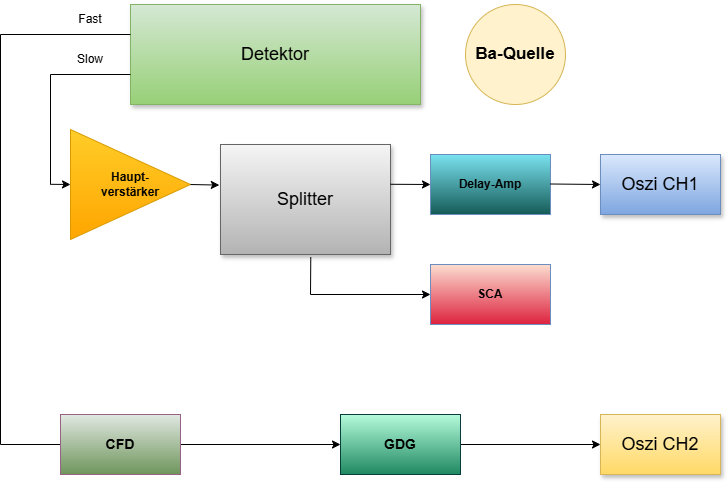

The diagram above was exported from draw.io. Its source (the exported page's mxGraphModel, read from the mxfile embedded in the PNG):
<mxGraphModel dx="1030" dy="623" grid="1" gridSize="10" guides="1" tooltips="1" connect="1" arrows="1" fold="1" page="1" pageScale="1" pageWidth="827" pageHeight="1169" math="0" shadow="0">
  <root>
    <mxCell id="0" />
    <mxCell id="1" parent="0" />
    <mxCell id="lgFmOelbJ9ab-hmPTWPL-1" parent="1" style="whiteSpace=wrap;html=1;shadow=1;fontSize=18;labelBackgroundColor=none;fillColor=#dae8fc;gradientColor=#7ea6e0;strokeColor=#6c8ebf;" value="Oszi CH1" vertex="1">
      <mxGeometry height="60" width="120" x="680" y="270" as="geometry" />
    </mxCell>
    <mxCell id="lgFmOelbJ9ab-hmPTWPL-2" parent="1" style="whiteSpace=wrap;html=1;shadow=1;fontSize=18;labelBackgroundColor=none;fillColor=#d5e8d4;strokeColor=#82b366;gradientColor=#97d077;" value="&lt;font style=&quot;color: light-dark(rgb(0, 0, 0), rgb(0, 0, 0));&quot;&gt;Detektor&lt;/font&gt;" vertex="1">
      <mxGeometry height="100" width="290" x="210" y="120" as="geometry" />
    </mxCell>
    <mxCell id="lgFmOelbJ9ab-hmPTWPL-3" edge="1" parent="1" source="lgFmOelbJ9ab-hmPTWPL-10" style="edgeStyle=elbowEdgeStyle;rounded=0;html=1;startArrow=none;startFill=0;jettySize=auto;orthogonalLoop=1;fontSize=18;elbow=vertical;labelBackgroundColor=none;fontColor=default;" value="">
      <mxGeometry relative="1" as="geometry">
        <mxPoint x="340" y="299.5" as="sourcePoint" />
        <mxPoint x="210" y="299.5" as="targetPoint" />
      </mxGeometry>
    </mxCell>
    <mxCell id="lgFmOelbJ9ab-hmPTWPL-4" edge="1" parent="1" style="endArrow=none;html=1;rounded=0;labelBackgroundColor=none;fontColor=default;" value="">
      <mxGeometry height="50" relative="1" width="50" as="geometry">
        <mxPoint x="80" y="150" as="sourcePoint" />
        <mxPoint x="210" y="150" as="targetPoint" />
      </mxGeometry>
    </mxCell>
    <mxCell id="lgFmOelbJ9ab-hmPTWPL-5" parent="1" style="whiteSpace=wrap;html=1;shadow=1;fontSize=18;labelBackgroundColor=none;fillColor=#f5f5f5;strokeColor=#666666;gradientColor=#b3b3b3;" value="Splitter" vertex="1">
      <mxGeometry height="110" width="170" x="300" y="260" as="geometry" />
    </mxCell>
    <mxCell id="lgFmOelbJ9ab-hmPTWPL-6" edge="1" parent="1" style="endArrow=none;html=1;rounded=0;labelBackgroundColor=none;fontColor=default;" value="">
      <mxGeometry height="50" relative="1" width="50" as="geometry">
        <mxPoint x="130" y="300" as="sourcePoint" />
        <mxPoint x="130" y="190" as="targetPoint" />
      </mxGeometry>
    </mxCell>
    <mxCell id="lgFmOelbJ9ab-hmPTWPL-7" edge="1" parent="1" style="endArrow=none;html=1;rounded=0;labelBackgroundColor=none;fontColor=default;" value="">
      <mxGeometry height="50" relative="1" width="50" as="geometry">
        <mxPoint x="130" y="190" as="sourcePoint" />
        <mxPoint x="210" y="190" as="targetPoint" />
      </mxGeometry>
    </mxCell>
    <mxCell id="lgFmOelbJ9ab-hmPTWPL-8" parent="1" style="text;html=1;whiteSpace=wrap;strokeColor=none;fillColor=none;align=center;verticalAlign=middle;rounded=0;" value="Fast" vertex="1">
      <mxGeometry height="30" width="60" x="140" y="120" as="geometry" />
    </mxCell>
    <mxCell id="lgFmOelbJ9ab-hmPTWPL-9" parent="1" style="text;html=1;whiteSpace=wrap;strokeColor=none;fillColor=none;align=center;verticalAlign=middle;rounded=0;" value="Slow" vertex="1">
      <mxGeometry height="30" width="60" x="140" y="160" as="geometry" />
    </mxCell>
    <mxCell id="lgFmOelbJ9ab-hmPTWPL-10" parent="1" style="triangle;whiteSpace=wrap;html=1;align=center;labelBackgroundColor=none;fillColor=#ffcd28;strokeColor=#d79b00;gradientColor=#ffa500;" value="&lt;div style=&quot;&quot;&gt;&lt;span style=&quot;&quot;&gt;&lt;b&gt;Haupt-&lt;/b&gt;&lt;/span&gt;&lt;/div&gt;&lt;div style=&quot;&quot;&gt;&lt;b&gt;verstärker&lt;/b&gt;&lt;/div&gt;" vertex="1">
      <mxGeometry height="110" width="120" x="150" y="245" as="geometry" />
    </mxCell>
    <mxCell id="lgFmOelbJ9ab-hmPTWPL-11" edge="1" parent="1" style="edgeStyle=elbowEdgeStyle;rounded=0;html=1;startArrow=none;startFill=0;jettySize=auto;orthogonalLoop=1;fontSize=18;elbow=vertical;labelBackgroundColor=none;fontColor=default;entryX=0;entryY=0.5;entryDx=0;entryDy=0;" target="lgFmOelbJ9ab-hmPTWPL-10" value="">
      <mxGeometry relative="1" as="geometry">
        <Array as="points" />
        <mxPoint x="130" y="299.8" as="sourcePoint" />
        <mxPoint x="690" y="300" as="targetPoint" />
      </mxGeometry>
    </mxCell>
    <mxCell id="lgFmOelbJ9ab-hmPTWPL-12" parent="1" style="rounded=0;whiteSpace=wrap;html=1;" value="" vertex="1">
      <mxGeometry height="60" width="120" x="510" y="270" as="geometry" />
    </mxCell>
    <mxCell id="lgFmOelbJ9ab-hmPTWPL-13" parent="1" style="rounded=0;whiteSpace=wrap;html=1;" value="" vertex="1">
      <mxGeometry height="60" width="120" x="510" y="380" as="geometry" />
    </mxCell>
    <mxCell id="lgFmOelbJ9ab-hmPTWPL-14" edge="1" parent="1" source="lgFmOelbJ9ab-hmPTWPL-10" style="endArrow=classic;html=1;rounded=0;exitX=1;exitY=0.5;exitDx=0;exitDy=0;entryX=-0.007;entryY=0.369;entryDx=0;entryDy=0;entryPerimeter=0;" target="lgFmOelbJ9ab-hmPTWPL-5" value="">
      <mxGeometry height="50" relative="1" width="50" as="geometry">
        <mxPoint x="450" y="400" as="sourcePoint" />
        <mxPoint x="303" y="298" as="targetPoint" />
      </mxGeometry>
    </mxCell>
    <mxCell id="lgFmOelbJ9ab-hmPTWPL-15" edge="1" parent="1" style="endArrow=classic;html=1;rounded=0;exitX=1.002;exitY=0.449;exitDx=0;exitDy=0;exitPerimeter=0;entryX=0;entryY=0.5;entryDx=0;entryDy=0;" target="lgFmOelbJ9ab-hmPTWPL-18" value="">
      <mxGeometry height="50" relative="1" width="50" as="geometry">
        <mxPoint x="470" y="299.77" as="sourcePoint" />
        <mxPoint x="510.02" y="299.91999999999996" as="targetPoint" />
      </mxGeometry>
    </mxCell>
    <mxCell id="lgFmOelbJ9ab-hmPTWPL-16" parent="1" style="text;html=1;whiteSpace=wrap;strokeColor=#6c8ebf;fillColor=light-dark(#fbddd0, #1d293b);align=center;verticalAlign=middle;rounded=0;gradientColor=light-dark(#dd223e, #436697);" value="&lt;b&gt;SCA&lt;/b&gt;" vertex="1">
      <mxGeometry height="60" width="120" x="510" y="380" as="geometry" />
    </mxCell>
    <mxCell id="lgFmOelbJ9ab-hmPTWPL-17" edge="1" parent="1" source="lgFmOelbJ9ab-hmPTWPL-12" style="edgeStyle=elbowEdgeStyle;rounded=0;html=1;startArrow=none;startFill=0;jettySize=auto;orthogonalLoop=1;fontSize=18;elbow=vertical;labelBackgroundColor=none;fontColor=default;entryX=0;entryY=0.5;entryDx=0;entryDy=0;" target="lgFmOelbJ9ab-hmPTWPL-18" value="">
      <mxGeometry relative="1" as="geometry">
        <Array as="points" />
        <mxPoint x="630" y="300" as="sourcePoint" />
        <mxPoint x="760" y="300" as="targetPoint" />
      </mxGeometry>
    </mxCell>
    <mxCell id="lgFmOelbJ9ab-hmPTWPL-18" parent="1" style="text;html=1;whiteSpace=wrap;strokeColor=#6c8ebf;fillColor=light-dark(#7ae2f0, #1d293b);align=center;verticalAlign=middle;rounded=0;gradientColor=light-dark(#155b57, #436697);" value="&lt;b&gt;Delay-Amp&lt;/b&gt;" vertex="1">
      <mxGeometry height="60" width="120" x="510" y="270" as="geometry" />
    </mxCell>
    <mxCell id="lgFmOelbJ9ab-hmPTWPL-19" edge="1" parent="1" style="endArrow=classic;html=1;rounded=0;entryX=0;entryY=0.5;entryDx=0;entryDy=0;" target="lgFmOelbJ9ab-hmPTWPL-16" value="">
      <mxGeometry height="50" relative="1" width="50" as="geometry">
        <mxPoint x="390" y="410" as="sourcePoint" />
        <mxPoint x="460" y="410" as="targetPoint" />
      </mxGeometry>
    </mxCell>
    <mxCell id="lgFmOelbJ9ab-hmPTWPL-20" edge="1" parent="1" style="endArrow=none;html=1;rounded=0;entryX=0.531;entryY=1.025;entryDx=0;entryDy=0;entryPerimeter=0;" target="lgFmOelbJ9ab-hmPTWPL-5" value="">
      <mxGeometry height="50" relative="1" width="50" as="geometry">
        <mxPoint x="390" y="410" as="sourcePoint" />
        <mxPoint x="440" y="360" as="targetPoint" />
      </mxGeometry>
    </mxCell>
    <mxCell id="lgFmOelbJ9ab-hmPTWPL-21" edge="1" parent="1" style="endArrow=classic;html=1;rounded=0;exitX=1;exitY=0.5;exitDx=0;exitDy=0;entryX=0;entryY=0.5;entryDx=0;entryDy=0;" target="lgFmOelbJ9ab-hmPTWPL-1" value="">
      <mxGeometry height="50" relative="1" width="50" as="geometry">
        <mxPoint x="630" y="299.5" as="sourcePoint" />
        <mxPoint x="680" y="300" as="targetPoint" />
      </mxGeometry>
    </mxCell>
    <mxCell id="lgFmOelbJ9ab-hmPTWPL-22" edge="1" parent="1" style="endArrow=none;html=1;rounded=0;" value="">
      <mxGeometry height="50" relative="1" width="50" as="geometry">
        <mxPoint x="80" y="560" as="sourcePoint" />
        <mxPoint x="80" y="150" as="targetPoint" />
      </mxGeometry>
    </mxCell>
    <mxCell id="lgFmOelbJ9ab-hmPTWPL-23" edge="1" parent="1" style="endArrow=none;html=1;rounded=0;" target="lgFmOelbJ9ab-hmPTWPL-24" value="">
      <mxGeometry height="50" relative="1" width="50" as="geometry">
        <mxPoint x="80" y="560" as="sourcePoint" />
        <mxPoint x="200" y="560" as="targetPoint" />
      </mxGeometry>
    </mxCell>
    <mxCell id="lgFmOelbJ9ab-hmPTWPL-24" parent="1" style="rounded=0;whiteSpace=wrap;html=1;" value="" vertex="1">
      <mxGeometry height="60" width="120" x="140" y="530" as="geometry" />
    </mxCell>
    <mxCell id="lgFmOelbJ9ab-hmPTWPL-25" edge="1" parent="1" style="endArrow=classic;html=1;rounded=0;" target="lgFmOelbJ9ab-hmPTWPL-26" value="">
      <mxGeometry height="50" relative="1" width="50" as="geometry">
        <mxPoint x="260" y="560" as="sourcePoint" />
        <mxPoint x="360" y="560" as="targetPoint" />
      </mxGeometry>
    </mxCell>
    <mxCell id="lgFmOelbJ9ab-hmPTWPL-26" parent="1" style="rounded=0;whiteSpace=wrap;html=1;" value="" vertex="1">
      <mxGeometry height="60" width="120" x="420" y="530" as="geometry" />
    </mxCell>
    <mxCell id="lgFmOelbJ9ab-hmPTWPL-27" edge="1" parent="1" style="endArrow=classic;html=1;rounded=0;" target="lgFmOelbJ9ab-hmPTWPL-28" value="">
      <mxGeometry height="50" relative="1" width="50" as="geometry">
        <mxPoint x="480" y="560" as="sourcePoint" />
        <mxPoint x="540" y="560" as="targetPoint" />
      </mxGeometry>
    </mxCell>
    <mxCell id="lgFmOelbJ9ab-hmPTWPL-28" parent="1" style="rounded=0;whiteSpace=wrap;html=1;" value="" vertex="1">
      <mxGeometry height="60" width="120" x="680" y="530" as="geometry" />
    </mxCell>
    <mxCell id="lgFmOelbJ9ab-hmPTWPL-29" parent="1" style="text;html=1;whiteSpace=wrap;strokeColor=#996185;fillColor=#E1E8E2;align=center;verticalAlign=middle;rounded=0;gradientColor=light-dark(#6e955b, #214210);" value="&lt;font style=&quot;font-size: 14px;&quot;&gt;&lt;b&gt;CFD&lt;/b&gt;&lt;/font&gt;" vertex="1">
      <mxGeometry height="60" width="120" x="140" y="530" as="geometry" />
    </mxCell>
    <mxCell id="lgFmOelbJ9ab-hmPTWPL-30" parent="1" style="text;html=1;whiteSpace=wrap;strokeColor=light-dark(#083f3e, #996500);fillColor=light-dark(#b6fbdb, #6a3f00);align=center;verticalAlign=middle;rounded=0;gradientColor=light-dark(#1f8961, #a05300);" value="&lt;font style=&quot;font-size: 14px;&quot;&gt;&lt;b&gt;GDG&lt;/b&gt;&lt;/font&gt;" vertex="1">
      <mxGeometry height="60" width="120" x="420" y="530" as="geometry" />
    </mxCell>
    <mxCell id="SJlxGbo9esQ-O8uRHCMO-1" parent="1" style="whiteSpace=wrap;html=1;shadow=1;fontSize=18;labelBackgroundColor=none;fillColor=#fff2cc;strokeColor=#d6b656;gradientColor=#ffd966;" value="Oszi CH2" vertex="1">
      <mxGeometry height="60" width="120" x="680" y="530" as="geometry" />
    </mxCell>
    <mxCell id="HArNODaDLHwfbhbTW-_L-1" parent="1" style="ellipse;whiteSpace=wrap;html=1;aspect=fixed;fillColor=#fff2cc;strokeColor=#d6b656;" value="" vertex="1">
      <mxGeometry height="100" width="100" x="545" y="120" as="geometry" />
    </mxCell>
    <mxCell id="HArNODaDLHwfbhbTW-_L-2" parent="1" style="text;html=1;whiteSpace=wrap;strokeColor=none;fillColor=none;align=center;verticalAlign=middle;rounded=0;" value="&lt;b&gt;&lt;font style=&quot;font-size: 17px;&quot;&gt;Ba-Quelle&lt;/font&gt;&lt;/b&gt;" vertex="1">
      <mxGeometry height="70" width="110" x="540" y="135" as="geometry" />
    </mxCell>
  </root>
</mxGraphModel>